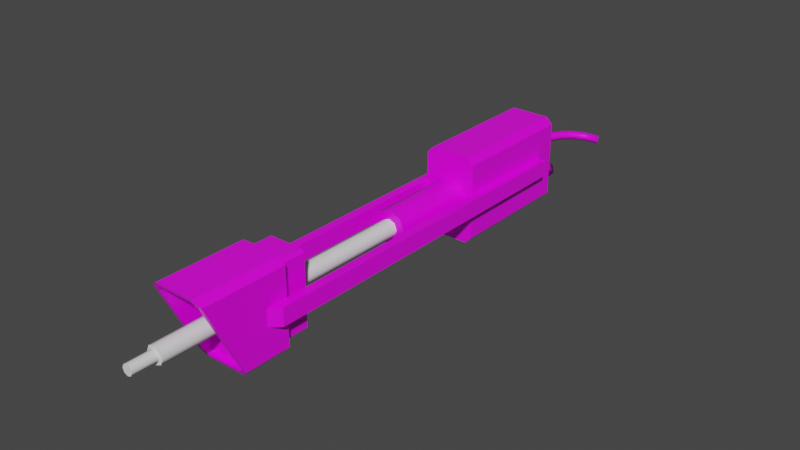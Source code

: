 # Source: Turret.blend  (saved by Blender 2.81.16; exported with 4.5.12 LTS)
import bpy
from mathutils import Matrix  # noqa: F401  (used for matrix-valued properties, if any)

bpy.ops.wm.read_factory_settings(use_empty=True)
scene = bpy.context.scene
scene.name = 'Scene'

# ---- collections
col_collection = bpy.data.collections.new('Collection'); scene.collection.children.link(col_collection)

# ---- images (referenced by path relative to the original .blend; pixels are not part of the script)
import os
ASSET_DIR = os.environ.get("B2B_ASSET_DIR", "")  # directory of the original .blend (textures are referenced by path, not embedded)
HERE = os.path.dirname(os.path.abspath(__file__))  # packed textures are extracted next to this script under _unpacked/

def load_image(name, relpath, width, height, colorspace="sRGB"):
    """Load a texture the original file referenced (path relative to the .blend, or extracted next to this script)."""
    p = next((c for c in (os.path.join(HERE, relpath), os.path.join(ASSET_DIR, relpath)) if relpath and os.path.exists(c)), "")
    if p:
        img = bpy.data.images.load(p, check_existing=True)
        img.name = name
    else:  # same state as the original file: an image datablock whose file is absent (Cycles renders it pink)
        img = bpy.data.images.new(name, width, height)
        img.source = "FILE"
        img.filepath = "//" + (relpath or name)
    img.colorspace_settings.name = colorspace
    return img
img_metal_plate_026_basecolor_jpg = load_image('Metal_Plate_026_basecolor.jpg', 'Metal_Plate_026_basecolor.jpg', 1024, 1024, 'sRGB')

# ---- materials (node trees are filled in below, after node groups)
mat_material = bpy.data.materials.new('Material')
mat_material.alpha_threshold = 0.0
mat_material.use_transparent_shadow = False
mat_material.line_color = (0.0, 0.0, 0.0, 1.0)

# ---- node groups
ng_auto_smooth = bpy.data.node_groups.new('Auto Smooth', 'GeometryNodeTree')
_s = ng_auto_smooth.interface.new_socket(name='Geometry', in_out='OUTPUT', socket_type='NodeSocketGeometry')
_s = ng_auto_smooth.interface.new_socket(name='Geometry', in_out='INPUT', socket_type='NodeSocketGeometry')
_s = ng_auto_smooth.interface.new_socket(name='Angle', in_out='INPUT', socket_type='NodeSocketFloat')
_s.subtype = 'ANGLE'
_s.min_value = 0.0
_s.max_value = 3.142
ng_auto_smooth.is_modifier = True
_N = ng_auto_smooth.nodes; _L = ng_auto_smooth.links
n0 = _N.new('NodeGroupOutput'); n0.name = 'Group Output'; n0.location = (480, -100)
n1 = _N.new('NodeGroupInput'); n1.name = 'Group Input'; n1.location = (-420, -300)
n2 = _N.new('NodeGroupInput'); n2.name = 'Group Input.001'; n2.location = (-60, -100)
n3 = _N.new('GeometryNodeSetShadeSmooth'); n3.name = 'Set Shade Smooth'; n3.location = (120, -100)
n3.domain = 'EDGE'
n4 = _N.new('GeometryNodeSetShadeSmooth'); n4.name = 'Set Shade Smooth.001'; n4.location = (300, -100)
n5 = _N.new('GeometryNodeInputMeshEdgeAngle'); n5.name = 'Edge Angle'; n5.location = (-420, -220)
n6 = _N.new('GeometryNodeInputEdgeSmooth'); n6.name = 'Is Edge Smooth'; n6.location = (-60, -160)
n7 = _N.new('GeometryNodeInputShadeSmooth'); n7.name = 'Is Face Smooth'; n7.location = (-240, -340)
n8 = _N.new('FunctionNodeBooleanMath'); n8.name = 'Boolean Math'; n8.location = (-60, -220)
n9 = _N.new('FunctionNodeCompare'); n9.name = 'Compare'; n9.location = (-240, -180)
n9.operation = 'LESS_EQUAL'
_L.new(n5.outputs[0], n9.inputs[0])
_L.new(n4.outputs[0], n0.inputs[0])
_L.new(n1.outputs[1], n9.inputs[1])
_L.new(n9.outputs[0], n8.inputs[0])
_L.new(n7.outputs[0], n8.inputs[1])
_L.new(n2.outputs[0], n3.inputs[0])
_L.new(n6.outputs[0], n3.inputs[1])
_L.new(n3.outputs[0], n4.inputs[0])
_L.new(n8.outputs[0], n3.inputs[2])
n0.is_active_output = True

# ---- material node trees
mat_material.use_nodes = True; mat_material.node_tree.nodes.clear()
_N = mat_material.node_tree.nodes; _L = mat_material.node_tree.links
n0 = _N.new('ShaderNodeOutputMaterial'); n0.name = 'Material Output'; n0.location = (300, 300)
n1 = _N.new('ShaderNodeBsdfPrincipled'); n1.name = 'Principled BSDF'; n1.location = (10, 300)
n1.distribution = 'GGX'
n1.subsurface_method = 'BURLEY'
n1.inputs[2].default_value = 0.4
n1.inputs[3].default_value = 1.45
n1.inputs[27].default_value = (0.0, 0.0, 0.0, 1.0)
n1.inputs[28].default_value = 1.0
n2 = _N.new('ShaderNodeTexImage'); n2.name = 'Image Texture'; n2.location = (-280, 280)
n2.image = img_metal_plate_026_basecolor_jpg
_L.new(n1.outputs[0], n0.inputs[0])
_L.new(n2.outputs[0], n1.inputs[0])
n0.is_active_output = True

# ---- world
world_world = bpy.data.worlds.new('World'); scene.world = world_world
world_world.use_nodes = True; world_world.node_tree.nodes.clear()
_N = world_world.node_tree.nodes; _L = world_world.node_tree.links
n0 = _N.new('ShaderNodeOutputWorld'); n0.name = 'World Output'; n0.location = (300, 300)
n1 = _N.new('ShaderNodeBackground'); n1.name = 'Background'; n1.location = (10, 300)
n1.inputs[0].default_value = (0.05088, 0.05088, 0.05088, 1.0)
_L.new(n1.outputs[0], n0.inputs[0])
n0.is_active_output = True
world_world.color = (0.05088, 0.05088, 0.05088)
world_world.use_sun_shadow = False
world_world.sun_shadow_jitter_overblur = 0.0

# ---- meshes
me_cube_001 = bpy.data.meshes.new('Cube.001')
me_cube_001.from_pydata([(0.08106, -1.309, -0.1821), (0.1, -1.318, -0.1632), (0.1, -1.482, 0.1632), (0.08106, -1.491, 0.1821), (0.09014, -1.1, -0.1576), (0.07763, -1.1, -0.1701), (0.07763, -1.1, 0.1701), (0.09014, -1.1, 0.1576), (0.1, -1.419, 0.03871), (0.1, -1.381, -0.03871), (0.09014, -1.1, -0.03881), (0.09014, -1.1, 0.03881), (0.09, -1.2, -0.2), (0.12, -1.2, -0.17), (0.09, -1.2, 0.2), (0.12, -1.2, 0.17), (0.12, -1.2, 0.03876), (0.12, -1.2, -0.03876), (0.16, -1.1, 0.03881), (0.16, -1.16, 0.03876), (0.16, -1.1, -0.03881), (0.16, -1.16, -0.03876), (0.12, -1.192e-07, -0.03881), (0.12, -1.192e-07, 0.03881), (0.16, -1.192e-07, -0.03881), (0.16, -1.192e-07, 0.03881), (0.12, 0.5, -0.17), (0.09, 0.5, -0.2), (0.09, 0.5, 0.2), (0.12, 0.5, 0.17), (0.12, 0.5, -0.03881), (0.12, 0.5, 0.03881), (0.09, 0.0, -0.2), (0.12, 0.0, -0.17), (0.09, 0.0, 0.2), (0.12, 0.0, 0.17), (0.16, 0.5, -0.03881), (0.16, 0.5, 0.03881), (-0.08106, -1.309, -0.1821), (-0.1, -1.318, -0.1632), (-0.1, -1.482, 0.1632), (-0.08106, -1.491, 0.1821), (-0.09014, -1.1, -0.1576), (-0.07763, -1.1, -0.1701), (-0.07763, -1.1, 0.1701), (-0.09014, -1.1, 0.1576), (-0.1, -1.419, 0.03871), (-0.1, -1.381, -0.03871), (-0.09014, -1.1, -0.03881), (-0.09014, -1.1, 0.03881), (-0.09, -1.2, -0.2), (-0.12, -1.2, -0.17), (-0.09, -1.2, 0.2), (-0.12, -1.2, 0.17), (-0.12, -1.2, 0.03876), (-0.12, -1.2, -0.03876), (-0.16, -1.1, 0.03881), (-0.16, -1.16, 0.03876), (-0.16, -1.1, -0.03881), (-0.16, -1.16, -0.03876), (-0.12, -1.192e-07, -0.03881), (-0.12, -1.192e-07, 0.03881), (-0.16, -1.192e-07, -0.03881), (-0.16, -1.192e-07, 0.03881), (-0.12, 0.5, -0.17), (-0.09, 0.5, -0.2), (-0.09, 0.5, 0.2), (-0.12, 0.5, 0.17), (-0.12, 0.5, -0.03881), (-0.12, 0.5, 0.03881), (-0.09, 0.0, -0.2), (-0.12, 0.0, -0.17), (-0.09, 0.0, 0.2), (-0.12, 0.0, 0.17), (-0.16, 0.5, -0.03881), (-0.16, 0.5, 0.03881), (0.0, -1.1, -0.1701), (0.0, -1.309, -0.1821), (0.0, -1.491, 0.1821), (0.0, -1.1, 0.1701), (0.0, -1.2, -0.2), (0.0, -1.2, 0.2), (0.0, 0.5, -0.2), (0.0, 0.5, 0.2), (0.0, 0.0, -0.2), (0.0, 0.0, 0.2), (0.1, 0.6, -0.1617), (0.08172, 0.6, -0.18), (0.08172, 0.6, 0.18), (0.1, 0.6, 0.1617), (0.1, 0.6, -0.03881), (0.1, 0.6, 0.03881), (-0.1, 0.6, -0.1617), (-0.08172, 0.6, -0.18), (-0.08172, 0.6, 0.18), (-0.1, 0.6, 0.1617), (-0.1, 0.6, -0.03881), (-0.1, 0.6, 0.03881), (0.0, 0.6, -0.18), (0.0, 0.6, 0.18), (0.09, 0.6, -0.2), (0.12, 0.6, -0.17), (0.12, 0.6, 0.17), (0.09, 0.6, 0.2), (0.0, 0.6, -0.2), (0.12, 0.6, -0.03881), (0.12, 0.6, 0.03881), (0.0, 0.6, 0.2), (-0.09, 0.6, -0.2), (-0.12, 0.6, -0.17), (-0.12, 0.6, 0.17), (-0.09, 0.6, 0.2), (-0.12, 0.6, -0.03881), (-0.12, 0.6, 0.03881), (0.1, 0.4619, -0.1617), (0.08172, 0.4619, -0.18), (0.08172, 0.4619, 0.18), (0.1, 0.4619, 0.1617), (0.1, 0.4619, -0.03881), (0.1, 0.4619, 0.03881), (-0.1, 0.4619, -0.1617), (-0.08172, 0.4619, -0.18), (-0.08172, 0.4619, 0.18), (-0.1, 0.4619, 0.1617), (-0.1, 0.4619, -0.03881), (-0.1, 0.4619, 0.03881), (0.0, 0.4619, -0.18), (0.0, 0.4619, 0.18), (0.0, 0.4619, 0.03881), (0.0, 0.4619, -0.03881), (-0.02228, 0.4069, -0.0796), (0.01753, 0.4109, -0.07925), (0.037, 0.4202, -0.1129), (0.01667, 0.4256, -0.1469), (-0.02314, 0.4217, -0.1473), (-0.04261, 0.4124, -0.1136), (-0.02663, 0.4549, -0.06876), (0.01323, 0.4582, -0.06854), (0.03276, 0.467, -0.1023), (0.01243, 0.4724, -0.1363), (-0.02744, 0.4691, -0.1366), (-0.04696, 0.4603, -0.1028), (-0.03064, 0.5064, -0.05868), (0.00925, 0.5094, -0.05854), (0.02892, 0.5163, -0.09267), (0.008703, 0.5203, -0.1269), (-0.03119, 0.5174, -0.1271), (-0.05086, 0.5104, -0.09296), (-0.03446, 0.5611, -0.05186), (0.005447, 0.5638, -0.05174), (0.02534, 0.5676, -0.08623), (0.005325, 0.5687, -0.1208), (-0.03458, 0.566, -0.121), (-0.05448, 0.5622, -0.08647), (-0.03824, 0.6182, -0.05089), (0.001676, 0.6209, -0.05077), (0.02186, 0.6203, -0.0853), (0.002137, 0.6171, -0.1199), (-0.03778, 0.6144, -0.1201), (-0.05796, 0.615, -0.08554), (-0.04213, 0.6772, -0.05853), (-0.002219, 0.6799, -0.05842), (0.01833, 0.6738, -0.09219), (-0.001019, 0.6651, -0.1261), (-0.04093, 0.6623, -0.1262), (-0.06148, 0.6684, -0.09241), (-0.04627, 0.7369, -0.07744), (-0.006376, 0.7398, -0.07739), (0.0146, 0.7277, -0.1092), (-0.004313, 0.7126, -0.1411), (-0.04421, 0.7097, -0.1411), (-0.06518, 0.7218, -0.1093), (-0.05078, 0.7959, -0.1099), (-0.01091, 0.799, -0.11), (0.01051, 0.7811, -0.1387), (-0.007938, 0.76, -0.1672), (-0.04781, 0.7569, -0.1671), (-0.06923, 0.7748, -0.1385), (-0.05579, 0.8529, -0.1579), (-0.01594, 0.8564, -0.1582), (0.00591, 0.8336, -0.1828), (-0.01209, 0.8074, -0.2071), (-0.05194, 0.804, -0.2068), (-0.07379, 0.8267, -0.1822), (0.006049, 0.4356, 0.05563), (0.02582, 0.4327, 0.05644), (0.03668, 0.4331, 0.03964), (0.02776, 0.4363, 0.02205), (0.007981, 0.4392, 0.02124), (-0.002872, 0.4388, 0.03804), (0.01091, 0.4831, 0.06117), (0.0308, 0.4812, 0.06208), (0.04171, 0.4821, 0.04534), (0.03273, 0.4849, 0.02769), (0.01284, 0.4868, 0.02678), (0.00193, 0.4859, 0.04352), (0.01504, 0.5351, 0.06678), (0.03493, 0.5332, 0.06769), (0.04583, 0.5339, 0.05093), (0.03683, 0.5365, 0.03326), (0.01694, 0.5383, 0.03234), (0.006044, 0.5377, 0.0491), (0.0205, 0.5899, 0.07172), (0.04031, 0.5873, 0.07257), (0.05111, 0.5872, 0.05574), (0.04211, 0.5897, 0.03806), (0.0223, 0.5923, 0.03721), (0.01149, 0.5924, 0.05404), (0.02938, 0.646, 0.07525), (0.04894, 0.6419, 0.07601), (0.05952, 0.6405, 0.0591), (0.05054, 0.6431, 0.04143), (0.03098, 0.6472, 0.04067), (0.0204, 0.6487, 0.05758), (0.04391, 0.702, 0.0766), (0.06287, 0.6957, 0.07731), (0.07293, 0.6923, 0.06036), (0.06402, 0.6953, 0.04269), (0.04506, 0.7016, 0.04198), (0.035, 0.705, 0.05893), (0.06632, 0.7564, 0.07497), (0.08408, 0.7472, 0.07578), (0.09311, 0.7414, 0.05891), (0.08439, 0.7448, 0.04123), (0.06663, 0.754, 0.04042), (0.05759, 0.7598, 0.05729), (0.09883, 0.8074, 0.06958), (0.1146, 0.7951, 0.07072), (0.1219, 0.7867, 0.05414), (0.1135, 0.7906, 0.0364), (0.09778, 0.8028, 0.03525), (0.09044, 0.8113, 0.05184), (0.1434, 0.8531, 0.05967), (0.1564, 0.8379, 0.06144), (0.1614, 0.8271, 0.04536), (0.1535, 0.8315, 0.02752), (0.1406, 0.8467, 0.02575), (0.1355, 0.8574, 0.04183), (0.2019, 0.8916, 0.04461), (0.2116, 0.8744, 0.0472), (0.214, 0.8618, 0.0318), (0.2067, 0.8666, 0.01381), (0.197, 0.8838, 0.01122), (0.1946, 0.8964, 0.02662), (-0.007695, 0.4524, -0.007371), (0.003241, 0.4545, -0.02399), (-0.005069, 0.4513, -0.04189), (-0.02432, 0.446, -0.04318), (-0.03525, 0.4439, -0.02657), (-0.02694, 0.4471, -0.008661), (-0.01208, 0.4682, -0.007079), (-0.001756, 0.4725, -0.02366), (-0.0107, 0.4716, -0.04152), (-0.02997, 0.4664, -0.04281), (-0.04029, 0.4621, -0.02623), (-0.03134, 0.463, -0.008369), (-0.0166, 0.4846, -0.004432), (-0.006811, 0.4908, -0.02071), (-0.01637, 0.4922, -0.03822), (-0.03572, 0.4873, -0.03947), (-0.04551, 0.481, -0.02319), (-0.03595, 0.4797, -0.005675), (-0.02127, 0.5025, 0.0007408), (-0.01186, 0.5102, -0.01512), (-0.02191, 0.5135, -0.0321), (-0.04137, 0.509, -0.03322), (-0.05079, 0.5013, -0.01735), (-0.04074, 0.498, -0.0003756), (-0.02602, 0.5225, 0.008638), (-0.01684, 0.5313, -0.006847), (-0.02724, 0.536, -0.02325), (-0.04683, 0.5321, -0.02417), (-0.05601, 0.5234, -0.008681), (-0.04561, 0.5186, 0.007721), (-0.03074, 0.5454, 0.01941), (-0.02168, 0.5547, 0.004197), (-0.03231, 0.5606, -0.01169), (-0.052, 0.5572, -0.01236), (-0.06107, 0.5479, 0.002852), (-0.05044, 0.542, 0.01874), (-0.03545, 0.5724, 0.03358), (-0.02628, 0.5811, 0.01806), (-0.03691, 0.587, 0.002163), (-0.0567, 0.5841, 0.001777), (-0.06587, 0.5755, 0.01729), (-0.05524, 0.5696, 0.03319), (-0.03933, 0.6023, 0.04593), (-0.02979, 0.6081, 0.02933), (-0.04014, 0.6118, 0.01262), (-0.06003, 0.6097, 0.01251), (-0.06957, 0.6039, 0.02911), (-0.05922, 0.6002, 0.04582), (-0.04189, 0.6321, 0.05087), (-0.03197, 0.6337, 0.03358), (-0.04201, 0.6339, 0.01628), (-0.06195, 0.6324, 0.01627), (-0.07186, 0.6308, 0.03356), (-0.06183, 0.6306, 0.05086), (-0.04375, 0.661, 0.04927), (-0.0336, 0.6593, 0.03212), (-0.0434, 0.6562, 0.01496), (-0.06336, 0.6549, 0.01495), (-0.07351, 0.6566, 0.03209), (-0.0637, 0.6597, 0.04925), (-0.04574, 0.6894, 0.04289), (-0.03543, 0.6856, 0.02616), (-0.04506, 0.6802, 0.009493), (-0.06499, 0.6785, 0.00955), (-0.07529, 0.6822, 0.02628), (-0.06567, 0.6877, 0.04294), (-0.04864, 0.7179, 0.03353), (-0.03826, 0.7135, 0.017), (-0.04774, 0.7067, 0.0007618), (-0.06759, 0.7043, 0.001049), (-0.07797, 0.7087, 0.01758), (-0.06849, 0.7155, 0.03382), (-0.05319, 0.7477, 0.02275), (-0.04289, 0.7437, 0.00607), (-0.05229, 0.7364, -0.009981), (-0.07198, 0.733, -0.009347), (-0.08228, 0.7369, 0.007338), (-0.07289, 0.7443, 0.02339), (-0.06014, 0.7797, 0.01193), (-0.05011, 0.777, -0.005164), (-0.05952, 0.7698, -0.02125), (-0.07897, 0.7652, -0.02024), (-0.089, 0.7679, -0.003143), (-0.07958, 0.7751, 0.01294), (-0.07021, 0.815, 0.002333), (-0.06068, 0.8141, -0.01523), (-0.07026, 0.8074, -0.03146), (-0.08936, 0.8016, -0.03013), (-0.09888, 0.8026, -0.01257), (-0.08931, 0.8093, 0.003664), (-0.08418, 0.8548, -0.004764), (-0.07537, 0.8559, -0.02268), (-0.08524, 0.85, -0.03906), (-0.1039, 0.8431, -0.03753), (-0.1127, 0.8419, -0.01961), (-0.1029, 0.8478, -0.003226), (-0.1029, 0.8998, -0.008057), (-0.09489, 0.903, -0.02613), (-0.1052, 0.8982, -0.04258), (-0.1234, 0.8901, -0.04096), (-0.1314, 0.887, -0.02289), (-0.1211, 0.8918, -0.00644), (-0.127, 0.9513, -0.006189), (-0.12, 0.9564, -0.02419), (-0.1307, 0.9525, -0.04061), (-0.1485, 0.9436, -0.03903), (-0.1556, 0.9385, -0.02102), (-0.1449, 0.9424, -0.004605), (-0.1576, 1.01, 0.002233), (-0.1514, 1.017, -0.01553), (-0.1626, 1.014, -0.03182), (-0.1801, 1.004, -0.03034), (-0.1862, 0.9975, -0.01258), (-0.175, 1.0, 0.00371), (0.12, -1.315, -0.17), (0.09, -1.3, -0.2), (0.09, -1.5, 0.2), (0.12, -1.485, 0.17), (0.12, -1.419, 0.03871), (0.12, -1.381, -0.03871), (0.0, -1.3, -0.2), (0.0, -1.5, 0.2), (-0.12, -1.315, -0.17), (-0.09, -1.3, -0.2), (-0.09, -1.5, 0.2), (-0.12, -1.485, 0.17), (-0.12, -1.419, 0.03871), (-0.12, -1.381, -0.03871), (1.184e-16, -1.281, -0.03927), (0.1, -1.281, -0.03927), (0.1, -1.281, 0.03816), (1.184e-16, -1.281, 0.03816), (1.184e-16, -1.281, 0.1816), (1.184e-16, -1.281, -0.1827), (-0.1, -1.281, -0.03927), (-0.1, -1.281, 0.03816), (0.1, -1.281, -0.1637), (0.08106, -1.281, -0.1827), (0.08106, -1.281, 0.1816), (0.1, -1.281, 0.1626), (-0.1, -1.281, -0.1637), (-0.08106, -1.281, -0.1827), (-0.08106, -1.281, 0.1816), (-0.1, -1.281, 0.1626), (0.09, -1.1, -0.2), (0.12, -1.1, -0.17), (0.12, -1.1, 0.17), (0.09, -1.1, 0.2), (0.0, -1.1, -0.2), (0.12, -1.1, -0.03881), (0.12, -1.1, 0.03881), (0.0, -1.1, 0.2), (-0.09, -1.1, -0.2), (-0.12, -1.1, -0.17), (-0.12, -1.1, 0.17), (-0.09, -1.1, 0.2), (-0.12, -1.1, -0.03881), (-0.12, -1.1, 0.03881), (0.0, -0.9762, 0.03881), (0.09014, -0.9762, 0.03881), (0.09014, -0.9762, -0.03881), (0.0, -0.9762, -0.03881), (0.0, -0.9762, 0.1701), (0.0, -0.9762, -0.1701), (-0.09014, -0.9762, 0.03881), (-0.09014, -0.9762, -0.03881), (0.07763, -0.9762, -0.1701), (0.09014, -0.9762, -0.1576), (0.09014, -0.9762, 0.1576), (0.07763, -0.9762, 0.1701), (-0.07763, -0.9762, -0.1701), (-0.09014, -0.9762, -0.1576), (-0.09014, -0.9762, 0.1576), (-0.07763, -0.9762, 0.1701)], [], [(13, 17, 363, 358), (16, 15, 361, 362), (12, 388, 389, 13), (14, 360, 361, 15), (80, 12, 359, 364), (9, 8, 374, 373), (49, 45, 416, 408), (16, 362, 363, 17), (10, 4, 411, 404), (17, 393, 20, 21), (392, 388, 12, 80), (391, 14, 15, 390), (359, 12, 13, 358), (394, 390, 15, 16), (389, 393, 17, 13), (18, 19, 21, 20), (394, 16, 19, 18), (20, 393, 22, 24), (16, 17, 21, 19), (23, 25, 37, 31), (394, 18, 25, 23), (393, 394, 23, 22), (18, 20, 24, 25), (32, 27, 26, 33), (69, 67, 110, 113), (67, 66, 111, 110), (82, 27, 32, 84), (28, 34, 35, 29), (30, 31, 37, 36), (25, 24, 36, 37), (24, 22, 30, 36), (35, 23, 31, 29), (26, 30, 22, 33), (31, 30, 105, 106), (28, 83, 85, 34), (46, 47, 378, 379), (42, 48, 409, 415), (391, 395, 81, 14), (14, 81, 365, 360), (2, 3, 382, 383), (51, 366, 371, 55), (54, 370, 369, 53), (50, 51, 397, 396), (52, 53, 369, 368), (80, 364, 367, 50), (41, 40, 387, 386), (11, 10, 404, 403), (54, 55, 371, 370), (48, 49, 408, 409), (55, 59, 58, 400), (392, 80, 50, 396), (399, 398, 53, 52), (367, 366, 51, 50), (401, 54, 53, 398), (397, 51, 55, 400), (56, 58, 59, 57), (401, 56, 57, 54), (58, 62, 60, 400), (54, 57, 59, 55), (61, 69, 75, 63), (401, 61, 63, 56), (400, 60, 61, 401), (56, 63, 62, 58), (70, 71, 64, 65), (64, 68, 112, 109), (83, 28, 103, 107), (82, 84, 70, 65), (66, 67, 73, 72), (68, 74, 75, 69), (63, 75, 74, 62), (62, 74, 68, 60), (73, 67, 69, 61), (64, 71, 60, 68), (65, 64, 109, 108), (66, 72, 85, 83), (0, 1, 380, 381), (5, 76, 407, 410), (399, 52, 81, 395), (52, 368, 365, 81), (39, 38, 385, 384), (23, 35, 34, 85, 72, 73, 61, 60, 71, 70, 84, 32, 33, 22), (87, 98, 126, 115), (98, 93, 121, 126), (88, 89, 117, 116), (95, 94, 122, 123), (86, 87, 115, 114), (93, 92, 120, 121), (26, 27, 100, 101), (30, 26, 101, 105), (82, 65, 108, 104), (28, 29, 102, 103), (29, 31, 106, 102), (27, 82, 104, 100), (66, 83, 107, 111), (68, 69, 113, 112), (87, 86, 101, 100), (89, 88, 103, 102), (98, 87, 100, 104), (90, 91, 106, 105), (86, 90, 105, 101), (91, 89, 102, 106), (88, 99, 107, 103), (92, 93, 108, 109), (94, 95, 110, 111), (93, 98, 104, 108), (97, 96, 112, 113), (96, 92, 109, 112), (95, 97, 113, 110), (99, 94, 111, 107), (126, 129, 118, 114, 115), (128, 119, 118, 129), (119, 128, 127, 116, 117), (126, 121, 120, 124, 129), (128, 129, 124, 125), (125, 123, 122, 127, 128), (96, 97, 125, 124), (91, 90, 118, 119), (92, 96, 124, 120), (90, 86, 114, 118), (97, 95, 123, 125), (89, 91, 119, 117), (94, 99, 127, 122), (99, 88, 116, 127), (130, 136, 141, 135), (131, 137, 136, 130), (132, 138, 137, 131), (133, 139, 138, 132), (134, 140, 139, 133), (135, 141, 140, 134), (136, 142, 147, 141), (137, 143, 142, 136), (138, 144, 143, 137), (139, 145, 144, 138), (140, 146, 145, 139), (141, 147, 146, 140), (142, 148, 153, 147), (143, 149, 148, 142), (144, 150, 149, 143), (145, 151, 150, 144), (146, 152, 151, 145), (147, 153, 152, 146), (148, 154, 159, 153), (149, 155, 154, 148), (150, 156, 155, 149), (151, 157, 156, 150), (152, 158, 157, 151), (153, 159, 158, 152), (154, 160, 165, 159), (155, 161, 160, 154), (156, 162, 161, 155), (157, 163, 162, 156), (158, 164, 163, 157), (159, 165, 164, 158), (160, 166, 171, 165), (161, 167, 166, 160), (162, 168, 167, 161), (163, 169, 168, 162), (164, 170, 169, 163), (165, 171, 170, 164), (166, 172, 177, 171), (167, 173, 172, 166), (168, 174, 173, 167), (169, 175, 174, 168), (170, 176, 175, 169), (171, 177, 176, 170), (172, 178, 183, 177), (173, 179, 178, 172), (174, 180, 179, 173), (175, 181, 180, 174), (176, 182, 181, 175), (177, 183, 182, 176), (184, 190, 195, 189), (185, 191, 190, 184), (186, 192, 191, 185), (187, 193, 192, 186), (188, 194, 193, 187), (189, 195, 194, 188), (190, 196, 201, 195), (191, 197, 196, 190), (192, 198, 197, 191), (193, 199, 198, 192), (194, 200, 199, 193), (195, 201, 200, 194), (196, 202, 207, 201), (197, 203, 202, 196), (198, 204, 203, 197), (199, 205, 204, 198), (200, 206, 205, 199), (201, 207, 206, 200), (202, 208, 213, 207), (203, 209, 208, 202), (204, 210, 209, 203), (205, 211, 210, 204), (206, 212, 211, 205), (207, 213, 212, 206), (208, 214, 219, 213), (209, 215, 214, 208), (210, 216, 215, 209), (211, 217, 216, 210), (212, 218, 217, 211), (213, 219, 218, 212), (214, 220, 225, 219), (215, 221, 220, 214), (216, 222, 221, 215), (217, 223, 222, 216), (218, 224, 223, 217), (219, 225, 224, 218), (220, 226, 231, 225), (221, 227, 226, 220), (222, 228, 227, 221), (223, 229, 228, 222), (224, 230, 229, 223), (225, 231, 230, 224), (226, 232, 237, 231), (227, 233, 232, 226), (228, 234, 233, 227), (229, 235, 234, 228), (230, 236, 235, 229), (231, 237, 236, 230), (232, 238, 243, 237), (233, 239, 238, 232), (234, 240, 239, 233), (235, 241, 240, 234), (236, 242, 241, 235), (237, 243, 242, 236), (243, 238, 239, 240, 241, 242), (183, 178, 179, 180, 181, 182), (357, 352, 353, 354, 355, 356), (244, 250, 255, 249), (245, 251, 250, 244), (246, 252, 251, 245), (247, 253, 252, 246), (248, 254, 253, 247), (249, 255, 254, 248), (250, 256, 261, 255), (251, 257, 256, 250), (252, 258, 257, 251), (253, 259, 258, 252), (254, 260, 259, 253), (255, 261, 260, 254), (256, 262, 267, 261), (257, 263, 262, 256), (258, 264, 263, 257), (259, 265, 264, 258), (260, 266, 265, 259), (261, 267, 266, 260), (262, 268, 273, 267), (263, 269, 268, 262), (264, 270, 269, 263), (265, 271, 270, 264), (266, 272, 271, 265), (267, 273, 272, 266), (268, 274, 279, 273), (269, 275, 274, 268), (270, 276, 275, 269), (271, 277, 276, 270), (272, 278, 277, 271), (273, 279, 278, 272), (274, 280, 285, 279), (275, 281, 280, 274), (276, 282, 281, 275), (277, 283, 282, 276), (278, 284, 283, 277), (279, 285, 284, 278), (280, 286, 291, 285), (281, 287, 286, 280), (282, 288, 287, 281), (283, 289, 288, 282), (284, 290, 289, 283), (285, 291, 290, 284), (286, 292, 297, 291), (287, 293, 292, 286), (288, 294, 293, 287), (289, 295, 294, 288), (290, 296, 295, 289), (291, 297, 296, 290), (292, 298, 303, 297), (293, 299, 298, 292), (294, 300, 299, 293), (295, 301, 300, 294), (296, 302, 301, 295), (297, 303, 302, 296), (298, 304, 309, 303), (299, 305, 304, 298), (300, 306, 305, 299), (301, 307, 306, 300), (302, 308, 307, 301), (303, 309, 308, 302), (304, 310, 315, 309), (305, 311, 310, 304), (306, 312, 311, 305), (307, 313, 312, 306), (308, 314, 313, 307), (309, 315, 314, 308), (310, 316, 321, 315), (311, 317, 316, 310), (312, 318, 317, 311), (313, 319, 318, 312), (314, 320, 319, 313), (315, 321, 320, 314), (316, 322, 327, 321), (317, 323, 322, 316), (318, 324, 323, 317), (319, 325, 324, 318), (320, 326, 325, 319), (321, 327, 326, 320), (322, 328, 333, 327), (323, 329, 328, 322), (324, 330, 329, 323), (325, 331, 330, 324), (326, 332, 331, 325), (327, 333, 332, 326), (328, 334, 339, 333), (329, 335, 334, 328), (330, 336, 335, 329), (331, 337, 336, 330), (332, 338, 337, 331), (333, 339, 338, 332), (334, 340, 345, 339), (335, 341, 340, 334), (336, 342, 341, 335), (337, 343, 342, 336), (338, 344, 343, 337), (339, 345, 344, 338), (340, 346, 351, 345), (341, 347, 346, 340), (342, 348, 347, 341), (343, 349, 348, 342), (344, 350, 349, 343), (345, 351, 350, 344), (346, 352, 357, 351), (347, 353, 352, 346), (348, 354, 353, 347), (349, 355, 354, 348), (350, 356, 355, 349), (351, 357, 356, 350), (1, 0, 359, 358), (3, 2, 361, 360), (8, 9, 363, 362), (9, 1, 358, 363), (2, 8, 362, 361), (0, 77, 364, 359), (78, 3, 360, 365), (38, 39, 366, 367), (40, 41, 368, 369), (47, 46, 370, 371), (39, 47, 371, 366), (46, 40, 369, 370), (77, 38, 367, 364), (41, 78, 365, 368), (375, 374, 383, 382, 376), (374, 375, 372, 373), (381, 380, 373, 372, 377), (375, 376, 386, 387, 379), (379, 378, 372, 375), (385, 377, 372, 378, 384), (47, 39, 384, 378), (1, 9, 373, 380), (40, 46, 379, 387), (8, 2, 383, 374), (38, 77, 377, 385), (77, 0, 381, 377), (78, 41, 386, 376), (3, 78, 376, 382), (5, 4, 389, 388), (7, 6, 391, 390), (76, 5, 388, 392), (10, 11, 394, 393), (4, 10, 393, 389), (11, 7, 390, 394), (6, 79, 395, 391), (42, 43, 396, 397), (44, 45, 398, 399), (43, 76, 392, 396), (49, 48, 400, 401), (48, 42, 397, 400), (45, 49, 401, 398), (79, 44, 399, 395), (407, 405, 404, 411, 410), (402, 403, 404, 405), (403, 402, 406, 413, 412), (407, 414, 415, 409, 405), (402, 405, 409, 408), (408, 416, 417, 406, 402), (7, 11, 403, 412), (44, 79, 406, 417), (79, 6, 413, 406), (43, 42, 415, 414), (4, 5, 410, 411), (45, 44, 417, 416), (6, 7, 412, 413), (76, 43, 414, 407)])
me_cube_001.polygons.foreach_set('use_smooth', [0, 0, 0, 0, 0, 0, 0, 0, 0, 0, 0, 0, 0, 0, 0, 0, 0, 0, 0, 0, 0, 0, 0, 0, 0, 0, 0, 0, 0, 0, 0, 0, 0, 0, 0, 0, 0, 0, 0, 0, 0, 0, 0, 0, 0, 0, 0, 0, 0, 0, 0, 0, 0, 0, 0, 0, 0, 0, 0, 0, 0, 0, 0, 0, 0, 0, 0, 0, 0, 0, 0, 0, 0, 0, 0, 0, 0, 0, 0, 0, 0, 0, 0, 0, 0, 0, 0, 0, 0, 0, 0, 0, 0, 0, 0, 0, 0, 0, 0, 0, 0, 0, 0, 0, 0, 0, 0, 0, 0, 0, 0, 0, 0, 0, 0, 0, 0, 0, 0, 0, 0, 0, 0, 1, 1, 1, 1, 1, 1, 1, 1, 1, 1, 1, 1, 1, 1, 1, 1, 1, 1, 1, 1, 1, 1, 1, 1, 1, 1, 1, 1, 1, 1, 1, 1, 1, 1, 1, 1, 1, 1, 1, 1, 1, 1, 1, 1, 1, 1, 1, 1, 1, 1, 1, 1, 1, 1, 1, 1, 1, 1, 1, 1, 1, 1, 1, 1, 1, 1, 1, 1, 1, 1, 1, 1, 1, 1, 1, 1, 1, 1, 1, 1, 1, 1, 1, 1, 1, 1, 1, 1, 1, 1, 1, 1, 1, 1, 1, 1, 1, 1, 1, 1, 1, 1, 1, 1, 1, 1, 1, 1, 1, 1, 1, 1, 1, 1, 1, 1, 1, 1, 1, 1, 1, 1, 1, 1, 1, 1, 1, 1, 1, 1, 1, 1, 1, 1, 1, 1, 1, 1, 1, 1, 1, 1, 1, 1, 1, 1, 1, 1, 1, 1, 1, 1, 1, 1, 1, 1, 1, 1, 1, 1, 1, 1, 1, 1, 1, 1, 1, 1, 1, 1, 1, 1, 1, 1, 1, 1, 1, 1, 1, 1, 1, 1, 1, 1, 1, 1, 1, 1, 1, 1, 1, 1, 1, 1, 1, 1, 1, 1, 1, 1, 1, 1, 1, 1, 1, 1, 1, 1, 1, 1, 1, 1, 1, 0, 0, 0, 0, 0, 0, 0, 0, 0, 0, 0, 0, 0, 0, 0, 0, 0, 0, 0, 0, 0, 0, 0, 0, 0, 0, 0, 0, 0, 0, 0, 0, 0, 0, 0, 0, 0, 0, 0, 0, 0, 0, 0, 0, 0, 0, 0, 0, 0, 0, 0, 0, 0, 0, 0, 0])
_uv = me_cube_001.uv_layers.new(name='UVMap')
_uv.uv.foreach_set('vector', [0.3594, 0.8525, 0.4123, 0.8398, 0.4123, 0.8805, 0.3594, 0.8883, 0.4444, 0.8366, 0.4973, 0.8325, 0.4973, 0.8732, 0.4444, 0.8772, 0.3466, 0.856, 0.3466, 0.8386, 0.3594, 0.8347, 0.3594, 0.8525, 0.5101, 0.8319, 0.5101, 0.8726, 0.4973, 0.8732, 0.4973, 0.8325, 0.3124, 0.862, 0.3466, 0.856, 0.3466, 0.8906, 0.3124, 0.8948, 0.4123, 0.8848, 0.4444, 0.8815, 0.4444, 0.9057, 0.4123, 0.9089, 0.2266, 0.5904, 0.2266, 0.5634, 0.2547, 0.5634, 0.2547, 0.5904, 0.4444, 0.8366, 0.4444, 0.8772, 0.4123, 0.8805, 0.4123, 0.8398, 0.2266, 0.4757, 0.2266, 0.4487, 0.2547, 0.4487, 0.2547, 0.4757, 0.2704, 0.3467, 0.297, 0.3467, 0.297, 0.3574, 0.281, 0.3574, 0.3124, 0.8454, 0.3466, 0.8386, 0.3466, 0.856, 0.3124, 0.862, 0.5101, 0.8134, 0.5101, 0.8319, 0.4973, 0.8325, 0.4973, 0.814, 0.3466, 0.8906, 0.3466, 0.856, 0.3594, 0.8525, 0.3594, 0.8883, 0.4444, 0.818, 0.4973, 0.814, 0.4973, 0.8325, 0.4444, 0.8366, 0.3594, 0.8347, 0.4123, 0.8213, 0.4123, 0.8398, 0.3594, 0.8525, 0.297, 0.3781, 0.281, 0.378, 0.281, 0.3574, 0.297, 0.3574, 0.297, 0.3887, 0.2704, 0.3887, 0.281, 0.378, 0.297, 0.3781, 0.297, 0.3574, 0.297, 0.3467, 0.5901, 0.3467, 0.5901, 0.3574, 0.2659, 0.378, 0.2659, 0.3574, 0.281, 0.3574, 0.281, 0.378, 0.5901, 0.3887, 0.5901, 0.3781, 0.7234, 0.3781, 0.7234, 0.3887, 0.297, 0.3887, 0.297, 0.3781, 0.5901, 0.3781, 0.5901, 0.3887, 0.297, 0.4094, 0.297, 0.3887, 0.5901, 0.3887, 0.5901, 0.4094, 0.297, 0.3781, 0.297, 0.3574, 0.5901, 0.3574, 0.5901, 0.3781, 0.1462, 0.3253, 0.3159, 0.3253, 0.3159, 0.3397, 0.1462, 0.3397, 0.3159, 0.5894, 0.3159, 0.5449, 0.3498, 0.5449, 0.3498, 0.5894, 0.3159, 0.5449, 0.3159, 0.5305, 0.3498, 0.5305, 0.3498, 0.5449, 0.3159, 0.2948, 0.3159, 0.3253, 0.1462, 0.3253, 0.1462, 0.2948, 0.3159, 0.4695, 0.1462, 0.4695, 0.1462, 0.4551, 0.3159, 0.4551, 0.7341, 0.3574, 0.7341, 0.3781, 0.7234, 0.3781, 0.7234, 0.3574, 0.5901, 0.3781, 0.5901, 0.3574, 0.7234, 0.3574, 0.7234, 0.3781, 0.5901, 0.3574, 0.5901, 0.3467, 0.7234, 0.3467, 0.7234, 0.3574, 0.1462, 0.4551, 0.1462, 0.4106, 0.3159, 0.4106, 0.3159, 0.4551, 0.3159, 0.3397, 0.3159, 0.3842, 0.1462, 0.3842, 0.1462, 0.3397, 0.3159, 0.4106, 0.3159, 0.3842, 0.3498, 0.3842, 0.3498, 0.4106, 0.3159, 0.4695, 0.3159, 0.5, 0.1462, 0.5, 0.1462, 0.4695, 0.6441, 0.8815, 0.6763, 0.8848, 0.6763, 0.9089, 0.6441, 0.9057, 0.2266, 0.6349, 0.2266, 0.608, 0.2547, 0.608, 0.2547, 0.6349, 0.5101, 0.8134, 0.5443, 0.8126, 0.5443, 0.8312, 0.5101, 0.8319, 0.5101, 0.8319, 0.5443, 0.8312, 0.5443, 0.8718, 0.5101, 0.8726, 0.4973, 0.8775, 0.5101, 0.8768, 0.5101, 0.901, 0.4973, 0.9016, 0.7292, 0.8527, 0.7292, 0.8884, 0.6763, 0.8805, 0.6763, 0.8398, 0.6441, 0.8366, 0.6441, 0.8772, 0.5912, 0.8732, 0.5912, 0.8325, 0.742, 0.8562, 0.7292, 0.8527, 0.7292, 0.835, 0.742, 0.8388, 0.5784, 0.8319, 0.5912, 0.8325, 0.5912, 0.8732, 0.5784, 0.8726, 0.7761, 0.862, 0.7761, 0.8948, 0.742, 0.8907, 0.742, 0.8562, 0.5784, 0.8768, 0.5912, 0.8775, 0.5912, 0.9016, 0.5784, 0.901, 0.2266, 0.4933, 0.2266, 0.4757, 0.2547, 0.4757, 0.2547, 0.4933, 0.6441, 0.8366, 0.6763, 0.8398, 0.6763, 0.8805, 0.6441, 0.8772, 0.2266, 0.608, 0.2266, 0.5904, 0.2547, 0.5904, 0.2547, 0.608, 0.2704, 0.4721, 0.281, 0.4615, 0.297, 0.4615, 0.297, 0.4722, 0.7761, 0.8454, 0.7761, 0.862, 0.742, 0.8562, 0.742, 0.8388, 0.5784, 0.8134, 0.5912, 0.814, 0.5912, 0.8325, 0.5784, 0.8319, 0.742, 0.8907, 0.7292, 0.8884, 0.7292, 0.8527, 0.742, 0.8562, 0.6441, 0.818, 0.6441, 0.8366, 0.5912, 0.8325, 0.5912, 0.814, 0.7292, 0.835, 0.7292, 0.8527, 0.6763, 0.8398, 0.6763, 0.8213, 0.297, 0.4408, 0.297, 0.4615, 0.281, 0.4615, 0.281, 0.4408, 0.297, 0.4302, 0.297, 0.4408, 0.281, 0.4408, 0.2704, 0.4302, 0.297, 0.4615, 0.5901, 0.4615, 0.5901, 0.4722, 0.297, 0.4722, 0.2659, 0.4408, 0.281, 0.4408, 0.281, 0.4615, 0.2659, 0.4615, 0.5901, 0.4302, 0.7234, 0.4302, 0.7234, 0.4408, 0.5901, 0.4408, 0.297, 0.4302, 0.5901, 0.4302, 0.5901, 0.4408, 0.297, 0.4408, 0.297, 0.4095, 0.5901, 0.4095, 0.5901, 0.4302, 0.297, 0.4302, 0.297, 0.4408, 0.5901, 0.4408, 0.5901, 0.4615, 0.297, 0.4615, 0.1462, 0.6747, 0.1462, 0.6603, 0.3159, 0.6603, 0.3159, 0.6747, 0.3159, 0.6603, 0.3159, 0.6158, 0.3498, 0.6158, 0.3498, 0.6603, 0.3159, 0.5, 0.3159, 0.4695, 0.3498, 0.4695, 0.3498, 0.5, 0.3159, 0.7052, 0.1462, 0.7052, 0.1462, 0.6747, 0.3159, 0.6747, 0.3159, 0.5305, 0.3159, 0.5449, 0.1462, 0.5449, 0.1462, 0.5305, 0.7341, 0.4615, 0.7234, 0.4615, 0.7234, 0.4408, 0.7341, 0.4408, 0.5901, 0.4408, 0.7234, 0.4408, 0.7234, 0.4615, 0.5901, 0.4615, 0.5901, 0.4615, 0.7234, 0.4615, 0.7234, 0.4722, 0.5901, 0.4722, 0.1462, 0.5449, 0.3159, 0.5449, 0.3159, 0.5894, 0.1462, 0.5894, 0.3159, 0.6603, 0.1462, 0.6603, 0.1462, 0.6158, 0.3159, 0.6158, 0.3159, 0.6747, 0.3159, 0.6603, 0.3498, 0.6603, 0.3498, 0.6747, 0.3159, 0.5305, 0.1462, 0.5305, 0.1462, 0.5, 0.3159, 0.5, 0.3466, 0.8942, 0.3594, 0.8921, 0.3594, 0.9147, 0.3466, 0.9161, 0.2266, 0.4447, 0.2266, 0.4271, 0.2547, 0.4271, 0.2547, 0.4447, 0.5784, 0.8134, 0.5784, 0.8319, 0.5443, 0.8312, 0.5443, 0.8126, 0.5784, 0.8319, 0.5784, 0.8726, 0.5443, 0.8718, 0.5443, 0.8312, 0.7292, 0.8921, 0.742, 0.8943, 0.742, 0.9161, 0.7292, 0.9147, 0.2871, 0.4708, 0.2871, 0.3455, 0.3157, 0.3169, 0.4016, 0.3169, 0.4875, 0.3169, 0.5161, 0.3455, 0.5161, 0.4708, 0.5161, 0.5449, 0.5161, 0.6701, 0.4875, 0.6987, 0.4016, 0.6987, 0.3157, 0.6987, 0.2871, 0.6701, 0.2871, 0.5449, 0.03087, 0.2799, 0.03087, 0.2406, 0.09738, 0.2406, 0.09738, 0.2799, 0.03087, 0.7594, 0.03087, 0.7201, 0.09738, 0.7201, 0.09738, 0.7594, 0.03087, 0.4606, 0.03087, 0.4482, 0.09738, 0.4482, 0.09738, 0.4606, 0.03087, 0.5518, 0.03087, 0.5394, 0.09738, 0.5394, 0.09738, 0.5518, 0.03087, 0.2924, 0.03087, 0.2799, 0.09738, 0.2799, 0.09738, 0.2924, 0.03087, 0.7201, 0.03087, 0.7076, 0.09738, 0.7076, 0.09738, 0.7201, 0.3159, 0.3397, 0.3159, 0.3253, 0.3498, 0.3253, 0.3498, 0.3397, 0.3159, 0.3842, 0.3159, 0.3397, 0.3498, 0.3397, 0.3498, 0.3842, 0.3159, 0.7052, 0.3159, 0.6747, 0.3498, 0.6747, 0.3498, 0.7052, 0.3159, 0.4695, 0.3159, 0.4551, 0.3498, 0.4551, 0.3498, 0.4695, 0.3159, 0.4551, 0.3159, 0.4106, 0.3498, 0.4106, 0.3498, 0.4551, 0.3159, 0.3253, 0.3159, 0.2948, 0.3498, 0.2948, 0.3498, 0.3253, 0.3159, 0.5305, 0.3159, 0.5, 0.3498, 0.5, 0.3498, 0.5305, 0.3159, 0.6158, 0.3159, 0.5894, 0.3498, 0.5894, 0.3498, 0.6158, 0.3812, 0.6789, 0.3994, 0.6607, 0.4193, 0.669, 0.3895, 0.6988, 0.3994, 0.3393, 0.3812, 0.3211, 0.3895, 0.3012, 0.4193, 0.331, 0.3, 0.6789, 0.3812, 0.6789, 0.3895, 0.6988, 0.3, 0.6988, 0.3994, 0.5386, 0.3994, 0.4614, 0.4193, 0.4614, 0.4193, 0.5386, 0.3994, 0.6607, 0.3994, 0.5386, 0.4193, 0.5386, 0.4193, 0.669, 0.3994, 0.4614, 0.3994, 0.3393, 0.4193, 0.331, 0.4193, 0.4614, 0.3812, 0.3211, 0.3, 0.3211, 0.3, 0.3012, 0.3895, 0.3012, 0.2006, 0.6607, 0.2188, 0.6789, 0.2106, 0.6988, 0.1808, 0.669, 0.2188, 0.3211, 0.2006, 0.3393, 0.1808, 0.331, 0.2106, 0.3012, 0.2188, 0.6789, 0.3, 0.6789, 0.3, 0.6988, 0.2106, 0.6988, 0.2006, 0.4614, 0.2006, 0.5386, 0.1808, 0.5386, 0.1808, 0.4614, 0.2006, 0.5386, 0.2006, 0.6607, 0.1808, 0.669, 0.1808, 0.5386, 0.2006, 0.3393, 0.2006, 0.4614, 0.1808, 0.4614, 0.1808, 0.331, 0.3, 0.3211, 0.2188, 0.3211, 0.2106, 0.3012, 0.3, 0.3012, 0.3418, 0.4516, 0.4613, 0.4516, 0.4613, 0.5363, 0.3573, 0.5363, 0.3418, 0.5208, 0.527, 0.4516, 0.527, 0.5363, 0.4613, 0.5363, 0.4613, 0.4516, 0.527, 0.5363, 0.527, 0.4516, 0.6464, 0.4516, 0.6464, 0.5208, 0.631, 0.5363, 0.3418, 0.4516, 0.3418, 0.3825, 0.3573, 0.367, 0.4613, 0.367, 0.4613, 0.4516, 0.527, 0.4516, 0.4613, 0.4516, 0.4613, 0.367, 0.527, 0.367, 0.527, 0.367, 0.631, 0.367, 0.6464, 0.3825, 0.6464, 0.4516, 0.527, 0.4516, 0.03087, 0.6484, 0.03087, 0.611, 0.09738, 0.611, 0.09738, 0.6484, 0.03087, 0.389, 0.03087, 0.3516, 0.09738, 0.3516, 0.09738, 0.389, 0.03087, 0.7076, 0.03087, 0.6484, 0.09738, 0.6484, 0.09738, 0.7076, 0.03087, 0.3516, 0.03087, 0.2924, 0.09738, 0.2924, 0.09738, 0.3516, 0.03087, 0.611, 0.03087, 0.5518, 0.09738, 0.5518, 0.09738, 0.611, 0.03087, 0.4482, 0.03087, 0.389, 0.09738, 0.389, 0.09738, 0.4482, 0.03087, 0.5394, 0.03087, 0.5, 0.09738, 0.5, 0.09738, 0.5394, 0.03087, 0.5, 0.03087, 0.4606, 0.09738, 0.4606, 0.09738, 0.5, 0.8741, 0.8819, 0.8801, 0.8883, 0.8751, 0.8931, 0.8689, 0.8868, 0.8795, 0.8771, 0.8853, 0.8836, 0.8801, 0.8883, 0.8741, 0.8819, 0.885, 0.8724, 0.8906, 0.879, 0.8853, 0.8836, 0.8795, 0.8771, 0.8905, 0.8677, 0.8961, 0.8743, 0.8906, 0.879, 0.885, 0.8724, 0.8959, 0.8629, 0.9017, 0.8696, 0.8961, 0.8743, 0.8905, 0.8677, 0.8689, 0.8868, 0.8751, 0.8931, 0.87, 0.898, 0.8639, 0.8919, 0.8801, 0.8883, 0.8862, 0.8948, 0.8813, 0.8994, 0.8751, 0.8931, 0.8853, 0.8836, 0.8912, 0.8903, 0.8862, 0.8948, 0.8801, 0.8883, 0.8906, 0.879, 0.8964, 0.8858, 0.8912, 0.8903, 0.8853, 0.8836, 0.8961, 0.8743, 0.9019, 0.8812, 0.8964, 0.8858, 0.8906, 0.879, 0.9017, 0.8696, 0.9075, 0.8765, 0.9019, 0.8812, 0.8961, 0.8743, 0.8751, 0.8931, 0.8813, 0.8994, 0.8762, 0.9044, 0.87, 0.898, 0.8862, 0.8948, 0.8923, 0.9014, 0.8875, 0.9059, 0.8813, 0.8994, 0.8912, 0.8903, 0.8972, 0.8971, 0.8923, 0.9014, 0.8862, 0.8948, 0.8964, 0.8858, 0.9023, 0.8927, 0.8972, 0.8971, 0.8912, 0.8903, 0.9019, 0.8812, 0.9077, 0.8881, 0.9023, 0.8927, 0.8964, 0.8858, 0.9075, 0.8765, 0.9134, 0.8833, 0.9077, 0.8881, 0.9019, 0.8812, 0.8813, 0.8994, 0.8875, 0.9059, 0.8824, 0.9108, 0.8762, 0.9044, 0.8923, 0.9014, 0.8985, 0.9081, 0.8936, 0.9125, 0.8875, 0.9059, 0.8972, 0.8971, 0.9032, 0.9039, 0.8985, 0.9081, 0.8923, 0.9014, 0.9023, 0.8927, 0.9082, 0.8996, 0.9032, 0.9039, 0.8972, 0.8971, 0.9077, 0.8881, 0.9136, 0.8949, 0.9082, 0.8996, 0.9023, 0.8927, 0.9134, 0.8833, 0.9193, 0.89, 0.9136, 0.8949, 0.9077, 0.8881, 0.8875, 0.9059, 0.8936, 0.9125, 0.8884, 0.9173, 0.8824, 0.9108, 0.8985, 0.9081, 0.9047, 0.915, 0.8998, 0.9194, 0.8936, 0.9125, 0.9032, 0.9039, 0.9094, 0.9109, 0.9047, 0.915, 0.8985, 0.9081, 0.9082, 0.8996, 0.9143, 0.9065, 0.9094, 0.9109, 0.9032, 0.9039, 0.9136, 0.8949, 0.9197, 0.9018, 0.9143, 0.9065, 0.9082, 0.8996, 0.9193, 0.89, 0.9253, 0.8968, 0.9197, 0.9018, 0.9136, 0.8949, 0.8936, 0.9125, 0.8998, 0.9194, 0.8944, 0.9241, 0.8884, 0.9173, 0.9047, 0.915, 0.9112, 0.9223, 0.9061, 0.9267, 0.8998, 0.9194, 0.9094, 0.9109, 0.9159, 0.9182, 0.9112, 0.9223, 0.9047, 0.915, 0.9143, 0.9065, 0.9208, 0.9137, 0.9159, 0.9182, 0.9094, 0.9109, 0.9197, 0.9018, 0.9262, 0.9087, 0.9208, 0.9137, 0.9143, 0.9065, 0.9253, 0.8968, 0.9317, 0.9037, 0.9262, 0.9087, 0.9197, 0.9018, 0.8998, 0.9194, 0.9061, 0.9267, 0.9005, 0.9314, 0.8944, 0.9241, 0.9112, 0.9223, 0.9182, 0.9305, 0.913, 0.9348, 0.9061, 0.9267, 0.9159, 0.9182, 0.9232, 0.9262, 0.9182, 0.9305, 0.9112, 0.9223, 0.9208, 0.9137, 0.9281, 0.9215, 0.9232, 0.9262, 0.9159, 0.9182, 0.9262, 0.9087, 0.9332, 0.9163, 0.9281, 0.9215, 0.9208, 0.9137, 0.9317, 0.9037, 0.9386, 0.9111, 0.9332, 0.9163, 0.9262, 0.9087, 0.9061, 0.9267, 0.913, 0.9348, 0.9072, 0.9393, 0.9005, 0.9314, 0.9182, 0.9305, 0.9266, 0.9406, 0.9203, 0.9447, 0.913, 0.9348, 0.9232, 0.9262, 0.9322, 0.9356, 0.9266, 0.9406, 0.9182, 0.9305, 0.9281, 0.9215, 0.937, 0.93, 0.9322, 0.9356, 0.9232, 0.9262, 0.9332, 0.9163, 0.9415, 0.9243, 0.937, 0.93, 0.9281, 0.9215, 0.9386, 0.9111, 0.9466, 0.9191, 0.9415, 0.9243, 0.9332, 0.9163, 0.913, 0.9348, 0.9203, 0.9447, 0.914, 0.9486, 0.9072, 0.9393, 0.5345, 0.8758, 0.5405, 0.8825, 0.5377, 0.8849, 0.5318, 0.8783, 0.5372, 0.8732, 0.5433, 0.88, 0.5405, 0.8825, 0.5345, 0.8758, 0.54, 0.8707, 0.5461, 0.8776, 0.5433, 0.88, 0.5372, 0.8732, 0.5428, 0.8682, 0.5488, 0.8751, 0.5461, 0.8776, 0.54, 0.8707, 0.5457, 0.8659, 0.5516, 0.8726, 0.5488, 0.8751, 0.5428, 0.8682, 0.5485, 0.8635, 0.5544, 0.8701, 0.5516, 0.8726, 0.5457, 0.8659, 0.5405, 0.8825, 0.5469, 0.8898, 0.5441, 0.8923, 0.5377, 0.8849, 0.5433, 0.88, 0.5497, 0.8874, 0.5469, 0.8898, 0.5405, 0.8825, 0.5461, 0.8776, 0.5525, 0.8849, 0.5497, 0.8874, 0.5433, 0.88, 0.5488, 0.8751, 0.5554, 0.8824, 0.5525, 0.8849, 0.5461, 0.8776, 0.5516, 0.8726, 0.5581, 0.8798, 0.5554, 0.8824, 0.5488, 0.8751, 0.5544, 0.8701, 0.5609, 0.8773, 0.5581, 0.8798, 0.5516, 0.8726, 0.5469, 0.8898, 0.5536, 0.8976, 0.5508, 0.9001, 0.5441, 0.8923, 0.5497, 0.8874, 0.5565, 0.8951, 0.5536, 0.8976, 0.5469, 0.8898, 0.5525, 0.8849, 0.5594, 0.8926, 0.5565, 0.8951, 0.5497, 0.8874, 0.5554, 0.8824, 0.5623, 0.89, 0.5594, 0.8926, 0.5525, 0.8849, 0.5581, 0.8798, 0.5651, 0.8874, 0.5623, 0.89, 0.5554, 0.8824, 0.5609, 0.8773, 0.5679, 0.8848, 0.5651, 0.8874, 0.5581, 0.8798, 0.5536, 0.8976, 0.5606, 0.9058, 0.5577, 0.9083, 0.5508, 0.9001, 0.5565, 0.8951, 0.5636, 0.9033, 0.5606, 0.9058, 0.5536, 0.8976, 0.5594, 0.8926, 0.5665, 0.9007, 0.5636, 0.9033, 0.5565, 0.8951, 0.5623, 0.89, 0.5695, 0.898, 0.5665, 0.9007, 0.5594, 0.8926, 0.5651, 0.8874, 0.5724, 0.8953, 0.5695, 0.898, 0.5623, 0.89, 0.5679, 0.8848, 0.5752, 0.8927, 0.5724, 0.8953, 0.5651, 0.8874, 0.5606, 0.9058, 0.5678, 0.9142, 0.5649, 0.9168, 0.5577, 0.9083, 0.5636, 0.9033, 0.5708, 0.9116, 0.5678, 0.9142, 0.5606, 0.9058, 0.5665, 0.9007, 0.5739, 0.909, 0.5708, 0.9116, 0.5636, 0.9033, 0.5695, 0.898, 0.577, 0.9061, 0.5739, 0.909, 0.5665, 0.9007, 0.5724, 0.8953, 0.58, 0.9034, 0.577, 0.9061, 0.5695, 0.898, 0.5752, 0.8927, 0.5828, 0.9007, 0.58, 0.9034, 0.5724, 0.8953, 0.5678, 0.9142, 0.5753, 0.923, 0.5722, 0.9256, 0.5649, 0.9168, 0.5708, 0.9116, 0.5783, 0.9203, 0.5753, 0.923, 0.5678, 0.9142, 0.5739, 0.909, 0.5816, 0.9175, 0.5783, 0.9203, 0.5708, 0.9116, 0.577, 0.9061, 0.5847, 0.9146, 0.5816, 0.9175, 0.5739, 0.909, 0.58, 0.9034, 0.5878, 0.9118, 0.5847, 0.9146, 0.577, 0.9061, 0.5828, 0.9007, 0.5907, 0.909, 0.5878, 0.9118, 0.58, 0.9034, 0.5753, 0.923, 0.5831, 0.9321, 0.5801, 0.9348, 0.5722, 0.9256, 0.5783, 0.9203, 0.5863, 0.9294, 0.5831, 0.9321, 0.5753, 0.923, 0.5816, 0.9175, 0.5896, 0.9265, 0.5863, 0.9294, 0.5783, 0.9203, 0.5847, 0.9146, 0.5928, 0.9235, 0.5896, 0.9265, 0.5816, 0.9175, 0.5878, 0.9118, 0.596, 0.9206, 0.5928, 0.9235, 0.5847, 0.9146, 0.5907, 0.909, 0.5991, 0.9179, 0.596, 0.9206, 0.5878, 0.9118, 0.5831, 0.9321, 0.5918, 0.942, 0.5888, 0.9448, 0.5801, 0.9348, 0.5863, 0.9294, 0.5949, 0.9391, 0.5918, 0.942, 0.5831, 0.9321, 0.5896, 0.9265, 0.5982, 0.9362, 0.5949, 0.9391, 0.5863, 0.9294, 0.5928, 0.9235, 0.6015, 0.9333, 0.5982, 0.9362, 0.5896, 0.9265, 0.596, 0.9206, 0.6048, 0.9304, 0.6015, 0.9333, 0.5928, 0.9235, 0.5991, 0.9179, 0.608, 0.9278, 0.6048, 0.9304, 0.596, 0.9206, 0.5918, 0.942, 0.602, 0.9525, 0.5991, 0.9554, 0.5888, 0.9448, 0.5949, 0.9391, 0.6047, 0.9494, 0.602, 0.9525, 0.5918, 0.942, 0.5982, 0.9362, 0.6074, 0.9464, 0.6047, 0.9494, 0.5949, 0.9391, 0.6015, 0.9333, 0.6105, 0.9438, 0.6074, 0.9464, 0.5982, 0.9362, 0.6048, 0.9304, 0.6138, 0.9416, 0.6105, 0.9438, 0.6015, 0.9333, 0.608, 0.9278, 0.6172, 0.9393, 0.6138, 0.9416, 0.6048, 0.9304, 0.3966, 0.8836, 0.3989, 0.8822, 0.4013, 0.8836, 0.4013, 0.8863, 0.3989, 0.8877, 0.3966, 0.8863, 0.3823, 0.8904, 0.3823, 0.885, 0.387, 0.8822, 0.3917, 0.885, 0.3917, 0.8904, 0.387, 0.8931, 0.3918, 0.8863, 0.3918, 0.8836, 0.3941, 0.8822, 0.3965, 0.8836, 0.3965, 0.8863, 0.3941, 0.8877, 0.7774, 0.9478, 0.7754, 0.9457, 0.7781, 0.9434, 0.7799, 0.9456, 0.7752, 0.9504, 0.7729, 0.9482, 0.7754, 0.9457, 0.7774, 0.9478, 0.7731, 0.9529, 0.7705, 0.9506, 0.7729, 0.9482, 0.7752, 0.9504, 0.7854, 0.942, 0.7833, 0.9393, 0.7858, 0.9374, 0.7879, 0.94, 0.7826, 0.9438, 0.7808, 0.9413, 0.7833, 0.9393, 0.7854, 0.942, 0.7799, 0.9456, 0.7781, 0.9434, 0.7808, 0.9413, 0.7826, 0.9438, 0.7754, 0.9457, 0.7734, 0.9434, 0.7761, 0.9411, 0.7781, 0.9434, 0.7729, 0.9482, 0.7706, 0.9457, 0.7734, 0.9434, 0.7754, 0.9457, 0.7705, 0.9506, 0.7681, 0.9479, 0.7706, 0.9457, 0.7729, 0.9482, 0.7833, 0.9393, 0.7811, 0.9367, 0.7835, 0.9347, 0.7858, 0.9374, 0.7808, 0.9413, 0.7787, 0.9388, 0.7811, 0.9367, 0.7833, 0.9393, 0.7781, 0.9434, 0.7761, 0.9411, 0.7787, 0.9388, 0.7808, 0.9413, 0.7734, 0.9434, 0.7711, 0.9407, 0.7738, 0.9385, 0.7761, 0.9411, 0.7706, 0.9457, 0.7684, 0.9429, 0.7711, 0.9407, 0.7734, 0.9434, 0.7681, 0.9479, 0.7657, 0.945, 0.7684, 0.9429, 0.7706, 0.9457, 0.7811, 0.9367, 0.7787, 0.934, 0.7811, 0.9319, 0.7835, 0.9347, 0.7787, 0.9388, 0.7763, 0.9362, 0.7787, 0.934, 0.7811, 0.9367, 0.7761, 0.9411, 0.7738, 0.9385, 0.7763, 0.9362, 0.7787, 0.9388, 0.7711, 0.9407, 0.7686, 0.9377, 0.7712, 0.9355, 0.7738, 0.9385, 0.7684, 0.9429, 0.7659, 0.9398, 0.7686, 0.9377, 0.7711, 0.9407, 0.7657, 0.945, 0.7633, 0.9418, 0.7659, 0.9398, 0.7684, 0.9429, 0.7787, 0.934, 0.776, 0.9311, 0.7783, 0.9289, 0.7811, 0.9319, 0.7763, 0.9362, 0.7737, 0.9333, 0.776, 0.9311, 0.7787, 0.934, 0.7738, 0.9385, 0.7712, 0.9355, 0.7737, 0.9333, 0.7763, 0.9362, 0.7686, 0.9377, 0.7659, 0.9344, 0.7684, 0.9323, 0.7712, 0.9355, 0.7659, 0.9398, 0.7633, 0.9363, 0.7659, 0.9344, 0.7686, 0.9377, 0.7633, 0.9418, 0.7607, 0.9382, 0.7633, 0.9363, 0.7659, 0.9398, 0.776, 0.9311, 0.7729, 0.9279, 0.7752, 0.9257, 0.7783, 0.9289, 0.7737, 0.9333, 0.7707, 0.9301, 0.7729, 0.9279, 0.776, 0.9311, 0.7712, 0.9355, 0.7684, 0.9323, 0.7707, 0.9301, 0.7737, 0.9333, 0.7659, 0.9344, 0.7629, 0.9306, 0.7652, 0.9287, 0.7684, 0.9323, 0.7633, 0.9363, 0.7605, 0.9324, 0.7629, 0.9306, 0.7659, 0.9344, 0.7607, 0.9382, 0.7579, 0.9343, 0.7605, 0.9324, 0.7633, 0.9363, 0.7729, 0.9279, 0.7695, 0.9245, 0.7718, 0.9223, 0.7752, 0.9257, 0.7707, 0.9301, 0.7673, 0.9267, 0.7695, 0.9245, 0.7729, 0.9279, 0.7684, 0.9323, 0.7652, 0.9287, 0.7673, 0.9267, 0.7707, 0.9301, 0.7629, 0.9306, 0.7601, 0.927, 0.7621, 0.9252, 0.7652, 0.9287, 0.7605, 0.9324, 0.7578, 0.9288, 0.7601, 0.927, 0.7629, 0.9306, 0.7579, 0.9343, 0.7554, 0.9307, 0.7578, 0.9288, 0.7605, 0.9324, 0.7695, 0.9245, 0.7664, 0.9212, 0.7688, 0.9191, 0.7718, 0.9223, 0.7673, 0.9267, 0.7641, 0.9234, 0.7664, 0.9212, 0.7695, 0.9245, 0.7652, 0.9287, 0.7621, 0.9252, 0.7641, 0.9234, 0.7673, 0.9267, 0.7601, 0.927, 0.7574, 0.924, 0.7594, 0.9223, 0.7621, 0.9252, 0.7578, 0.9288, 0.7553, 0.9258, 0.7574, 0.924, 0.7601, 0.927, 0.7554, 0.9307, 0.753, 0.9279, 0.7553, 0.9258, 0.7578, 0.9288, 0.7664, 0.9212, 0.7639, 0.9184, 0.7664, 0.9163, 0.7688, 0.9191, 0.7641, 0.9234, 0.7615, 0.9204, 0.7639, 0.9184, 0.7664, 0.9212, 0.7621, 0.9252, 0.7594, 0.9223, 0.7615, 0.9204, 0.7641, 0.9234, 0.7574, 0.924, 0.7548, 0.9211, 0.7569, 0.9193, 0.7594, 0.9223, 0.7553, 0.9258, 0.7528, 0.9231, 0.7548, 0.9211, 0.7574, 0.924, 0.753, 0.9279, 0.7505, 0.9252, 0.7528, 0.9231, 0.7553, 0.9258, 0.7639, 0.9184, 0.7615, 0.9156, 0.7641, 0.9135, 0.7664, 0.9163, 0.7615, 0.9204, 0.759, 0.9175, 0.7615, 0.9156, 0.7639, 0.9184, 0.7594, 0.9223, 0.7569, 0.9193, 0.759, 0.9175, 0.7615, 0.9204, 0.7548, 0.9211, 0.7521, 0.9182, 0.7542, 0.9163, 0.7569, 0.9193, 0.7528, 0.9231, 0.75, 0.9202, 0.7521, 0.9182, 0.7548, 0.9211, 0.7505, 0.9252, 0.7478, 0.9224, 0.75, 0.9202, 0.7528, 0.9231, 0.7615, 0.9156, 0.759, 0.9124, 0.7616, 0.9104, 0.7641, 0.9135, 0.759, 0.9175, 0.7565, 0.9144, 0.759, 0.9124, 0.7615, 0.9156, 0.7569, 0.9193, 0.7542, 0.9163, 0.7565, 0.9144, 0.759, 0.9175, 0.7521, 0.9182, 0.7491, 0.915, 0.7513, 0.9129, 0.7542, 0.9163, 0.75, 0.9202, 0.7469, 0.9171, 0.7491, 0.915, 0.7521, 0.9182, 0.7478, 0.9224, 0.7447, 0.9192, 0.7469, 0.9171, 0.75, 0.9202, 0.759, 0.9124, 0.7563, 0.9089, 0.7588, 0.9069, 0.7616, 0.9104, 0.7565, 0.9144, 0.7538, 0.9109, 0.7563, 0.9089, 0.759, 0.9124, 0.7542, 0.9163, 0.7513, 0.9129, 0.7538, 0.9109, 0.7565, 0.9144, 0.7491, 0.915, 0.7457, 0.9114, 0.7481, 0.9092, 0.7513, 0.9129, 0.7469, 0.9171, 0.7434, 0.9135, 0.7457, 0.9114, 0.7491, 0.915, 0.7447, 0.9192, 0.7412, 0.9157, 0.7434, 0.9135, 0.7469, 0.9171, 0.7563, 0.9089, 0.7532, 0.905, 0.7557, 0.903, 0.7588, 0.9069, 0.7538, 0.9109, 0.7506, 0.9071, 0.7532, 0.905, 0.7563, 0.9089, 0.7513, 0.9129, 0.7481, 0.9092, 0.7506, 0.9071, 0.7538, 0.9109, 0.7457, 0.9114, 0.7419, 0.9072, 0.7444, 0.905, 0.7481, 0.9092, 0.7434, 0.9135, 0.7395, 0.9094, 0.7419, 0.9072, 0.7457, 0.9114, 0.7412, 0.9157, 0.7372, 0.9116, 0.7395, 0.9094, 0.7434, 0.9135, 0.7532, 0.905, 0.7496, 0.9006, 0.7521, 0.8985, 0.7557, 0.903, 0.7506, 0.9071, 0.747, 0.9028, 0.7496, 0.9006, 0.7532, 0.905, 0.7481, 0.9092, 0.7444, 0.905, 0.747, 0.9028, 0.7506, 0.9071, 0.7419, 0.9072, 0.7376, 0.9025, 0.7402, 0.9002, 0.7444, 0.905, 0.7395, 0.9094, 0.7351, 0.9047, 0.7376, 0.9025, 0.7419, 0.9072, 0.7372, 0.9116, 0.7327, 0.9069, 0.7351, 0.9047, 0.7395, 0.9094, 0.7496, 0.9006, 0.7454, 0.8957, 0.7479, 0.8935, 0.7521, 0.8985, 0.747, 0.9028, 0.7428, 0.8979, 0.7454, 0.8957, 0.7496, 0.9006, 0.7444, 0.905, 0.7402, 0.9002, 0.7428, 0.8979, 0.747, 0.9028, 0.7376, 0.9025, 0.7327, 0.897, 0.7353, 0.8947, 0.7402, 0.9002, 0.7351, 0.9047, 0.7302, 0.8992, 0.7327, 0.897, 0.7376, 0.9025, 0.7327, 0.9069, 0.7277, 0.9014, 0.7302, 0.8992, 0.7351, 0.9047, 0.7454, 0.8957, 0.7405, 0.8901, 0.743, 0.8879, 0.7479, 0.8935, 0.7428, 0.8979, 0.738, 0.8924, 0.7405, 0.8901, 0.7454, 0.8957, 0.7402, 0.9002, 0.7353, 0.8947, 0.738, 0.8924, 0.7428, 0.8979, 0.7327, 0.897, 0.7272, 0.8907, 0.7297, 0.8884, 0.7353, 0.8947, 0.7302, 0.8992, 0.7246, 0.8929, 0.7272, 0.8907, 0.7327, 0.897, 0.7277, 0.9014, 0.7221, 0.895, 0.7246, 0.8929, 0.7302, 0.8992, 0.7405, 0.8901, 0.7348, 0.8838, 0.7373, 0.8816, 0.743, 0.8879, 0.738, 0.8924, 0.7323, 0.8861, 0.7348, 0.8838, 0.7405, 0.8901, 0.7353, 0.8947, 0.7297, 0.8884, 0.7323, 0.8861, 0.738, 0.8924, 0.7272, 0.8907, 0.7208, 0.8834, 0.7233, 0.8811, 0.7297, 0.8884, 0.7246, 0.8929, 0.7183, 0.8855, 0.7208, 0.8834, 0.7272, 0.8907, 0.7221, 0.895, 0.7158, 0.8876, 0.7183, 0.8855, 0.7246, 0.8929, 0.7348, 0.8838, 0.7283, 0.8766, 0.7307, 0.8744, 0.7373, 0.8816, 0.7323, 0.8861, 0.7258, 0.8789, 0.7283, 0.8766, 0.7348, 0.8838, 0.7297, 0.8884, 0.7233, 0.8811, 0.7258, 0.8789, 0.7323, 0.8861, 0.7208, 0.8834, 0.7136, 0.875, 0.7161, 0.873, 0.7233, 0.8811, 0.7183, 0.8855, 0.7111, 0.877, 0.7136, 0.875, 0.7208, 0.8834, 0.7158, 0.8876, 0.7086, 0.879, 0.7111, 0.877, 0.7183, 0.8855, 0.7283, 0.8766, 0.7206, 0.8685, 0.723, 0.8662, 0.7307, 0.8744, 0.7258, 0.8789, 0.7184, 0.8708, 0.7206, 0.8685, 0.7283, 0.8766, 0.7233, 0.8811, 0.7161, 0.873, 0.7184, 0.8708, 0.7258, 0.8789, 0.3594, 0.8921, 0.3466, 0.8942, 0.3466, 0.8906, 0.3594, 0.8883, 0.5101, 0.8768, 0.4973, 0.8775, 0.4973, 0.8732, 0.5101, 0.8726, 0.4444, 0.8815, 0.4123, 0.8848, 0.4123, 0.8805, 0.4444, 0.8772, 0.4123, 0.8848, 0.3594, 0.8921, 0.3594, 0.8883, 0.4123, 0.8805, 0.4973, 0.8775, 0.4444, 0.8815, 0.4444, 0.8772, 0.4973, 0.8732, 0.3466, 0.8942, 0.3124, 0.8983, 0.3124, 0.8948, 0.3466, 0.8906, 0.5443, 0.8761, 0.5101, 0.8768, 0.5101, 0.8726, 0.5443, 0.8718, 0.742, 0.8943, 0.7292, 0.8921, 0.7292, 0.8884, 0.742, 0.8907, 0.5912, 0.8775, 0.5784, 0.8768, 0.5784, 0.8726, 0.5912, 0.8732, 0.6763, 0.8848, 0.6441, 0.8815, 0.6441, 0.8772, 0.6763, 0.8805, 0.7292, 0.8921, 0.6763, 0.8848, 0.6763, 0.8805, 0.7292, 0.8884, 0.6441, 0.8815, 0.5912, 0.8775, 0.5912, 0.8732, 0.6441, 0.8772, 0.7761, 0.8983, 0.742, 0.8943, 0.742, 0.8907, 0.7761, 0.8948, 0.5784, 0.8768, 0.5443, 0.8761, 0.5443, 0.8718, 0.5784, 0.8726, 0.4226, 0.466, 0.4226, 0.5448, 0.3245, 0.5448, 0.3096, 0.5299, 0.3096, 0.466, 0.4226, 0.5448, 0.4226, 0.466, 0.4836, 0.466, 0.4836, 0.5448, 0.5966, 0.5299, 0.5817, 0.5448, 0.4836, 0.5448, 0.4836, 0.466, 0.5966, 0.466, 0.4226, 0.466, 0.3096, 0.466, 0.3096, 0.4021, 0.3245, 0.3872, 0.4226, 0.3872, 0.4226, 0.3872, 0.4836, 0.3872, 0.4836, 0.466, 0.4226, 0.466, 0.5966, 0.4021, 0.5966, 0.466, 0.4836, 0.466, 0.4836, 0.3872, 0.5817, 0.3872, 0.6763, 0.8848, 0.7292, 0.8921, 0.7292, 0.9147, 0.6763, 0.9089, 0.3594, 0.8921, 0.4123, 0.8848, 0.4123, 0.9089, 0.3594, 0.9147, 0.5912, 0.8775, 0.6441, 0.8815, 0.6441, 0.9057, 0.5912, 0.9016, 0.4444, 0.8815, 0.4973, 0.8775, 0.4973, 0.9016, 0.4444, 0.9057, 0.742, 0.8943, 0.7761, 0.8983, 0.7761, 0.9195, 0.742, 0.9161, 0.3124, 0.8983, 0.3466, 0.8942, 0.3466, 0.9161, 0.3124, 0.9195, 0.5443, 0.8761, 0.5784, 0.8768, 0.5784, 0.901, 0.5443, 0.9003, 0.5101, 0.8768, 0.5443, 0.8761, 0.5443, 0.9003, 0.5101, 0.901, 0.3466, 0.8322, 0.3594, 0.8283, 0.3594, 0.8347, 0.3466, 0.8386, 0.4968, 0.8076, 0.5096, 0.807, 0.5096, 0.8134, 0.4968, 0.814, 0.3124, 0.8392, 0.3466, 0.8322, 0.3466, 0.8386, 0.3124, 0.8454, 0.4123, 0.8149, 0.4439, 0.8117, 0.4439, 0.8181, 0.4123, 0.8213, 0.3594, 0.8283, 0.4123, 0.8149, 0.4123, 0.8213, 0.3594, 0.8347, 0.4439, 0.8117, 0.4968, 0.8076, 0.4968, 0.814, 0.4439, 0.8181, 0.5096, 0.807, 0.5437, 0.8063, 0.5437, 0.8126, 0.5096, 0.8134, 0.7281, 0.8283, 0.7409, 0.8322, 0.7409, 0.8385, 0.7281, 0.8347, 0.5779, 0.807, 0.5907, 0.8076, 0.5907, 0.814, 0.5779, 0.8133, 0.7409, 0.8322, 0.775, 0.8391, 0.775, 0.8453, 0.7409, 0.8385, 0.6436, 0.8117, 0.6752, 0.8148, 0.6752, 0.8212, 0.6436, 0.818, 0.6752, 0.8148, 0.7281, 0.8283, 0.7281, 0.8347, 0.6752, 0.8212, 0.5907, 0.8076, 0.6436, 0.8117, 0.6436, 0.818, 0.5907, 0.814, 0.5437, 0.8063, 0.5779, 0.807, 0.5779, 0.8133, 0.5437, 0.8126, 0.2751, 0.4271, 0.2751, 0.4569, 0.2547, 0.4569, 0.2547, 0.43, 0.2575, 0.4271, 0.2751, 0.4745, 0.2547, 0.4745, 0.2547, 0.4569, 0.2751, 0.4569, 0.2547, 0.4745, 0.2751, 0.4745, 0.2751, 0.5043, 0.2575, 0.5043, 0.2547, 0.5014, 0.2751, 0.4271, 0.2927, 0.4271, 0.2956, 0.43, 0.2956, 0.4569, 0.2751, 0.4569, 0.2751, 0.4745, 0.2751, 0.4569, 0.2956, 0.4569, 0.2956, 0.4745, 0.2956, 0.4745, 0.2956, 0.5014, 0.2927, 0.5043, 0.2751, 0.5043, 0.2751, 0.4745, 0.2266, 0.5202, 0.2266, 0.4933, 0.2547, 0.4933, 0.2547, 0.5202, 0.2266, 0.5594, 0.2266, 0.5418, 0.2547, 0.5418, 0.2547, 0.5594, 0.2266, 0.5418, 0.2266, 0.5242, 0.2547, 0.5242, 0.2547, 0.5418, 0.2266, 0.6389, 0.2266, 0.6349, 0.2547, 0.6349, 0.2547, 0.6389, 0.2266, 0.4487, 0.2266, 0.4447, 0.2547, 0.4447, 0.2547, 0.4487, 0.2266, 0.5634, 0.2266, 0.5594, 0.2547, 0.5594, 0.2547, 0.5634, 0.2266, 0.5242, 0.2266, 0.5202, 0.2547, 0.5202, 0.2547, 0.5242, 0.2266, 0.6565, 0.2266, 0.6389, 0.2547, 0.6389, 0.2547, 0.6565])
me_cube_001.materials.append(mat_material)
me_cube_001.use_remesh_fix_poles = True
me_cube_001.use_remesh_preserve_attributes = False
me_cube_001.use_mirror_vertex_groups = False
me_cube_001.update()
me_cylinder = bpy.data.meshes.new('Cylinder')
me_cylinder.from_pydata([(-4.113e-08, -1.49e-08, 0.08), (-4.113e-08, -0.4, 0.08), (0.05657, -1.49e-08, 0.05657), (0.05657, -0.4, 0.05657), (0.08, -1.49e-08, 2.399e-08), (0.08, -0.4, 1.445e-08), (0.05657, -1.49e-08, -0.05657), (0.05657, -0.4, -0.05657), (-4.812e-08, -1.49e-08, -0.08), (-4.812e-08, -0.4, -0.08), (-0.05657, -1.49e-08, -0.05657), (-0.05657, -0.4, -0.05657), (-0.08, -1.49e-08, 2.399e-08), (-0.08, -0.4, 2.399e-08), (-0.05657, -1.49e-08, 0.05657), (-0.05657, -0.4, 0.05657)], [], [(0, 1, 3, 2), (2, 3, 5, 4), (4, 5, 7, 6), (6, 7, 9, 8), (8, 9, 11, 10), (10, 11, 13, 12), (3, 1, 15, 13, 11, 9, 7, 5), (12, 13, 15, 14), (14, 15, 1, 0), (0, 2, 4, 6, 8, 10, 12, 14)])
me_cylinder.polygons.foreach_set('use_smooth', [True] * 10)
_uv = me_cylinder.uv_layers.new(name='UVMap')
_uv.uv.foreach_set('vector', [1.0, 0.4062, 1.0, 0.9062, 0.875, 0.9062, 0.875, 0.4062, 0.875, 0.4062, 0.875, 0.9062, 0.75, 0.9062, 0.75, 0.4062, 0.75, 0.4062, 0.75, 0.9062, 0.625, 0.9062, 0.625, 0.4062, 0.625, 0.4062, 0.625, 0.9062, 0.5, 0.9062, 0.5, 0.4062, 0.5, 0.4062, 0.5, 0.9062, 0.375, 0.9062, 0.375, 0.4062, 0.375, 0.4062, 0.375, 0.9062, 0.25, 0.9062, 0.25, 0.4062, 0.4571, 0.8074, 0.3665, 0.845, 0.2758, 0.8074, 0.2383, 0.7168, 0.2758, 0.6262, 0.3665, 0.5886, 0.4571, 0.6262, 0.4947, 0.7168, 0.25, 0.4062, 0.25, 0.9062, 0.125, 0.9062, 0.125, 0.4062, 0.125, 0.4062, 0.125, 0.9062, 0.0, 0.9062, 0.0, 0.4062, 0.6335, 0.845, 0.7242, 0.8074, 0.7617, 0.7168, 0.7242, 0.6262, 0.6335, 0.5886, 0.5429, 0.6262, 0.5053, 0.7168, 0.5429, 0.8074])
me_cylinder.materials.append(mat_material)
me_cylinder.use_remesh_fix_poles = True
me_cylinder.use_remesh_preserve_attributes = False
me_cylinder.use_mirror_vertex_groups = False
me_cylinder.update()
me_cylinder_001 = bpy.data.meshes.new('Cylinder.001')
me_cylinder_001.from_pydata([(-4.198e-08, 0.0, 0.04), (-4.046e-08, -1.6, 0.02423), (0.02828, 0.0, 0.02828), (0.01713, -1.6, 0.01713), (0.04, 0.0, 2.364e-08), (0.02423, -1.6, 2.04e-08), (0.02828, 0.0, -0.02828), (0.01713, -1.6, -0.01713), (-4.548e-08, 0.0, -0.04), (-4.395e-08, -1.6, -0.02423), (-0.02828, 0.0, -0.02828), (-0.01713, -1.6, -0.01713), (-0.04, 0.0, 2.364e-08), (-0.02423, -1.6, 2.389e-08), (-0.02828, 0.0, 0.02828), (-0.01713, -1.6, 0.01713), (0.02828, -1.6, 0.02828), (-4.198e-08, -1.6, 0.04), (0.04, -1.6, 1.887e-08), (0.02828, -1.6, -0.02828), (-4.548e-08, -1.6, -0.04), (-0.02828, -1.6, -0.02828), (-0.04, -1.6, 2.364e-08), (-0.02828, -1.6, 0.02828), (-4.046e-08, -1.713, 0.02423), (0.01713, -1.713, 0.01713), (0.02423, -1.713, -4.319e-08), (0.01713, -1.713, -0.01713), (-4.395e-08, -1.713, -0.02423), (-0.01713, -1.713, -0.01713), (-0.02423, -1.713, -3.969e-08), (-0.01713, -1.713, 0.01713)], [], [(0, 17, 16, 2), (2, 16, 18, 4), (4, 18, 19, 6), (6, 19, 20, 8), (8, 20, 21, 10), (10, 21, 22, 12), (13, 11, 29, 30), (12, 22, 23, 14), (14, 23, 17, 0), (0, 2, 4, 6, 8, 10, 12, 14), (1, 3, 16, 17), (3, 5, 18, 16), (5, 7, 19, 18), (7, 9, 20, 19), (9, 11, 21, 20), (11, 13, 22, 21), (13, 15, 23, 22), (15, 1, 17, 23), (25, 24, 31, 30, 29, 28, 27, 26), (9, 7, 27, 28), (5, 3, 25, 26), (15, 13, 30, 31), (11, 9, 28, 29), (7, 5, 26, 27), (3, 1, 24, 25), (1, 15, 31, 24)])
me_cylinder_001.polygons.foreach_set('use_smooth', [True] * 26)
_uv = me_cylinder_001.uv_layers.new(name='UVMap')
_uv.uv.foreach_set('vector', [1.0, 0.5, 1.0, 1.0, 0.875, 1.0, 0.875, 0.5, 0.875, 0.5, 0.875, 1.0, 0.75, 1.0, 0.75, 0.5, 0.75, 0.5, 0.75, 1.0, 0.625, 1.0, 0.625, 0.5, 0.625, 0.5, 0.625, 1.0, 0.5, 1.0, 0.5, 0.5, 0.5, 0.5, 0.5, 1.0, 0.375, 1.0, 0.375, 0.5, 0.375, 0.5, 0.375, 1.0, 0.25, 1.0, 0.25, 0.5, 0.1046, 0.25, 0.1472, 0.1472, 0.1472, 0.1472, 0.1046, 0.25, 0.25, 0.5, 0.25, 1.0, 0.125, 1.0, 0.125, 0.5, 0.125, 0.5, 0.125, 1.0, 0.0, 1.0, 0.0, 0.5, 0.75, 0.49, 0.9197, 0.4197, 0.99, 0.25, 0.9197, 0.08029, 0.75, 0.01, 0.5803, 0.08029, 0.51, 0.25, 0.5803, 0.4197, 0.25, 0.3954, 0.3528, 0.3528, 0.4197, 0.4197, 0.25, 0.49, 0.3528, 0.3528, 0.3954, 0.25, 0.49, 0.25, 0.4197, 0.4197, 0.3954, 0.25, 0.3528, 0.1472, 0.4197, 0.08029, 0.49, 0.25, 0.3528, 0.1472, 0.25, 0.1046, 0.25, 0.01, 0.4197, 0.08029, 0.25, 0.1046, 0.1472, 0.1472, 0.08029, 0.08029, 0.25, 0.01, 0.1472, 0.1472, 0.1046, 0.25, 0.01, 0.25, 0.08029, 0.08029, 0.1046, 0.25, 0.1472, 0.3528, 0.08029, 0.4197, 0.01, 0.25, 0.1472, 0.3528, 0.25, 0.3954, 0.25, 0.49, 0.08029, 0.4197, 0.3528, 0.3528, 0.25, 0.3954, 0.1472, 0.3528, 0.1046, 0.25, 0.1472, 0.1472, 0.25, 0.1046, 0.3528, 0.1472, 0.3954, 0.25, 0.25, 0.1046, 0.3528, 0.1472, 0.3528, 0.1472, 0.25, 0.1046, 0.3954, 0.25, 0.3528, 0.3528, 0.3528, 0.3528, 0.3954, 0.25, 0.1472, 0.3528, 0.1046, 0.25, 0.1046, 0.25, 0.1472, 0.3528, 0.1472, 0.1472, 0.25, 0.1046, 0.25, 0.1046, 0.1472, 0.1472, 0.3528, 0.1472, 0.3954, 0.25, 0.3954, 0.25, 0.3528, 0.1472, 0.3528, 0.3528, 0.25, 0.3954, 0.25, 0.3954, 0.3528, 0.3528, 0.25, 0.3954, 0.1472, 0.3528, 0.1472, 0.3528, 0.25, 0.3954])
me_cylinder_001.use_remesh_fix_poles = True
me_cylinder_001.use_remesh_preserve_attributes = False
me_cylinder_001.use_mirror_vertex_groups = False
me_cylinder_001.update()

# ---- objects
ob_cube = bpy.data.objects.new('Cube', me_cube_001)
ob_cylinder = bpy.data.objects.new('Cylinder', me_cylinder)
ob_cylinder_001 = bpy.data.objects.new('Cylinder.001', me_cylinder_001)

# ---- transforms, parenting, visibility, modifiers, constraints
ob_cube.location = (0.0, 0.0, 0.0)
ob_cube.lineart.crease_threshold = 0.0
ob_cylinder.location = (0.0, 0.0, 0.0)
ob_cylinder.lineart.crease_threshold = 0.0
_m = ob_cylinder.modifiers.new('Auto Smooth', 'NODES')
_m.node_group = ng_auto_smooth
_gi = [s.identifier for s in ng_auto_smooth.interface.items_tree if s.item_type == 'SOCKET' and s.in_out == 'INPUT']
_m[_gi[1]] = 0.8884  # Angle
ob_cylinder_001.location = (0.0, 0.0, 0.0)
ob_cylinder_001.lineart.crease_threshold = 0.0
_m = ob_cylinder_001.modifiers.new('Auto Smooth', 'NODES')
_m.node_group = ng_auto_smooth
_gi = [s.identifier for s in ng_auto_smooth.interface.items_tree if s.item_type == 'SOCKET' and s.in_out == 'INPUT']
_m[_gi[1]] = 0.8884  # Angle

# ---- collection membership
col_collection.objects.link(ob_cube)
col_collection.objects.link(ob_cylinder)
col_collection.objects.link(ob_cylinder_001)

# ---- scene / render settings (as saved in the file)
scene.frame_start = 1; scene.frame_end = 250; scene.frame_set(1)
scene.render.engine = 'BLENDER_EEVEE_NEXT'
scene.cycles.use_denoising = False
scene.cycles.samples = 128
scene.cycles.sampling_pattern = 'TABULATED_SOBOL'
scene.cycles.use_adaptive_sampling = False
scene.cycles.use_light_tree = False
scene.view_settings.view_transform = 'Filmic'
bpy.context.view_layer.update()

# ---- added for rendering (the .blend has no active camera and no usable light): camera, sun
cam_auto = bpy.data.cameras.new('AutoCamera')
cam_auto.lens = 50.0
cam_auto.sensor_width = 36.0
cam_auto.clip_end = 1000.0
ob_auto_camera = bpy.data.objects.new('AutoCamera', cam_auto)
scene.collection.objects.link(ob_auto_camera)
ob_auto_camera.location = (2.5946, -3.44507, 2.061)
ob_auto_camera.rotation_euler = (1.09748, -7.21219e-08, 0.694738)
scene.camera = ob_auto_camera
light_auto_sun = bpy.data.lights.new('AutoSun', 'SUN')
light_auto_sun.energy = 3.0
light_auto_sun.angle = 0.0523599
ob_auto_sun = bpy.data.objects.new('AutoSun', light_auto_sun)
scene.collection.objects.link(ob_auto_sun)
ob_auto_sun.rotation_euler = (0.872665, 0.174533, 0.523599)
bpy.context.view_layer.update()
